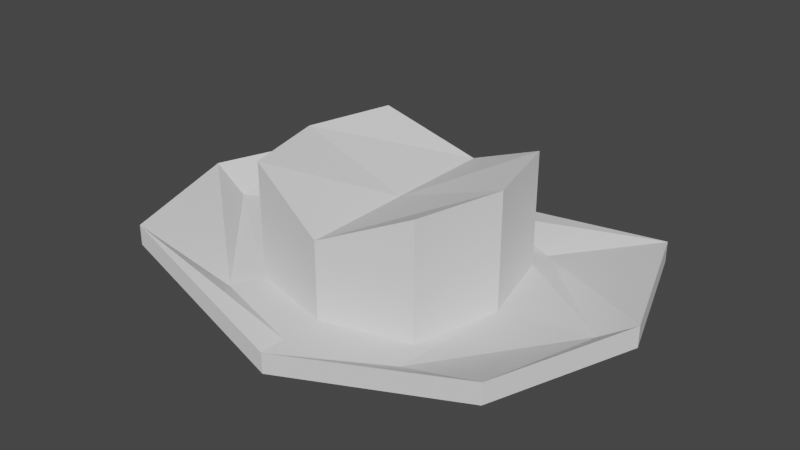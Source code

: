# Source: theone.blend  (saved by Blender 3.4.6; exported with 4.5.12 LTS)
import bpy
from mathutils import Matrix  # noqa: F401  (used for matrix-valued properties, if any)

bpy.ops.wm.read_factory_settings(use_empty=True)
scene = bpy.context.scene
scene.name = 'Scene'

# ---- collections
col_collection = bpy.data.collections.new('Collection'); scene.collection.children.link(col_collection)

# ---- world
world_world = bpy.data.worlds.new('World'); scene.world = world_world
world_world.use_nodes = True; world_world.node_tree.nodes.clear()
_N = world_world.node_tree.nodes; _L = world_world.node_tree.links
n0 = _N.new('ShaderNodeOutputWorld'); n0.name = 'World Output'; n0.location = (300, 300)
n1 = _N.new('ShaderNodeBackground'); n1.name = 'Background'; n1.location = (10, 300)
n1.inputs[0].default_value = (0.05088, 0.05088, 0.05088, 1.0)
_L.new(n1.outputs[0], n0.inputs[0])
n0.is_active_output = True
world_world.color = (0.05088, 0.05088, 0.05088)
world_world.use_sun_shadow = False
world_world.sun_shadow_jitter_overblur = 0.0

# ---- meshes
me_cube_003 = bpy.data.meshes.new('Cube.003')
me_cube_003.from_pydata([(-0.7954, -0.7954, -1.05), (-0.7954, -0.7954, -0.004895), (-0.7954, 0.7954, -1.05), (-0.7954, 0.7954, -0.004895), (0.7954, -0.7954, -1.05), (0.7954, -0.7954, -0.004895), (0.7954, 0.7954, -1.05), (0.7954, 0.7954, -0.004895), (-1.0, 0.0, -1.05), (-0.7954, -0.7954, -0.5122), (-1.0, 0.0, -0.004895), (-0.7954, 0.7954, -0.5122), (0.0, 1.0, -1.05), (0.0, 1.0, -0.3601), (0.7954, 0.7954, -0.5122), (1.0, 0.0, -1.05), (1.0, 0.0, -0.004895), (0.7954, -0.7954, -0.5122), (0.0, -1.0, -1.05), (0.0, -1.0, -0.3601), (0.0, 0.0, -0.3601), (-0.9008, -1.086, -1.051), (0.0, -1.0, -0.5122), (1.0, 0.0, -0.5122), (0.0, 1.0, -0.5122), (-1.0, 0.0, -0.5122), (-0.7676, 1.086, -1.097), (0.9008, -1.086, -1.051), (0.7676, 1.086, -1.097), (-1.89, -1.697e-10, -0.925), (1.35e-10, 1.366, -1.051), (1.89, -1.697e-10, -0.925), (1.35e-10, -1.366, -1.051), (-0.9008, -1.086, -1.237), (-0.7676, 1.086, -1.191), (0.9008, -1.086, -1.237), (0.7676, 1.086, -1.191), (-1.89, -1.697e-10, -1.11), (1.35e-10, 1.366, -1.237), (1.89, -1.697e-10, -1.11), (1.35e-10, -1.366, -1.237), (1.811e-10, -2.329e-10, -1.237), (-1.764, -1.275, -0.6974), (-1.764, 1.275, -0.6974), (1.764, -1.275, -0.6974), (1.764, 1.275, -0.6974), (-2.218, -1.992e-10, -0.6974), (1.57e-10, 1.603, -1.051), (2.218, -1.992e-10, -0.6974), (1.57e-10, -1.603, -1.051), (-1.764, -1.275, -0.8826), (-1.764, 1.275, -0.8826), (1.764, -1.275, -0.8826), (1.764, 1.275, -0.8826), (-2.218, -1.992e-10, -0.8826), (1.57e-10, 1.603, -1.237), (2.218, -1.992e-10, -0.8826), (1.57e-10, -1.603, -1.237)], [], [(25, 10, 3, 11), (24, 13, 7, 14), (23, 16, 5, 17), (22, 19, 1, 9), (20, 10, 1, 19), (16, 20, 19, 5), (7, 13, 20, 16), (13, 3, 10, 20), (18, 22, 9, 0), (4, 17, 22, 18), (17, 5, 19, 22), (15, 23, 17, 4), (6, 14, 23, 15), (14, 7, 16, 23), (12, 24, 14, 6), (2, 11, 24, 12), (11, 3, 13, 24), (8, 25, 11, 2), (0, 9, 25, 8), (9, 1, 10, 25), (0, 8, 29, 21), (18, 0, 21, 32), (2, 12, 30, 26), (15, 4, 27, 31), (4, 18, 32, 27), (8, 2, 26, 29), (12, 6, 28, 30), (6, 15, 31, 28), (28, 31, 48, 45), (34, 37, 54, 51), (26, 30, 47, 43), (40, 35, 52, 57), (41, 39, 35, 40), (37, 41, 40, 33), (34, 38, 41, 37), (38, 36, 39, 41), (21, 29, 46, 42), (32, 21, 42, 49), (39, 36, 53, 56), (31, 27, 44, 48), (44, 49, 57, 52), (46, 43, 51, 54), (47, 45, 53, 55), (45, 48, 56, 53), (48, 44, 52, 56), (43, 47, 55, 51), (49, 42, 50, 57), (42, 46, 54, 50), (36, 38, 55, 53), (27, 32, 49, 44), (35, 39, 56, 52), (29, 26, 43, 46), (33, 40, 57, 50), (37, 33, 50, 54), (30, 28, 45, 47), (38, 34, 51, 55)])
_uv = me_cube_003.uv_layers.new(name='UVMap')
_uv.uv.foreach_set('vector', [0.1716, 0.6093, 0.1861, 0.5294, 0.3132, 0.6051, 0.2584, 0.6549, 0.2899, 0.7498, 0.3132, 0.752, 0.2874, 0.9105, 0.2411, 0.8384, 0.1456, 0.8607, 0.1328, 0.9416, 0.002126, 0.8675, 0.05742, 0.816, 0.02436, 0.7186, 0.0002119, 0.7162, 0.03134, 0.555, 0.07643, 0.6284, 0.814, 0.111, 0.7882, 0.0002119, 0.876, 0.0007771, 0.9184, 0.08658, 0.8399, 0.2217, 0.814, 0.111, 0.9184, 0.08658, 0.9184, 0.1823, 0.7521, 0.2212, 0.7097, 0.1354, 0.814, 0.111, 0.8399, 0.2217, 0.7097, 0.1354, 0.7097, 0.03964, 0.7882, 0.0002119, 0.814, 0.111, 0.08522, 0.7273, 0.02436, 0.7186, 0.07643, 0.6284, 0.1052, 0.6741, 0.1018, 0.7818, 0.05742, 0.816, 0.02436, 0.7186, 0.08522, 0.7273, 0.05742, 0.816, 0.002126, 0.8675, 0.0002119, 0.7162, 0.02436, 0.7186, 0.1551, 0.8053, 0.1456, 0.8607, 0.05742, 0.816, 0.1018, 0.7818, 0.2124, 0.7932, 0.2411, 0.8384, 0.1456, 0.8607, 0.1551, 0.8053, 0.2411, 0.8384, 0.2874, 0.9105, 0.1328, 0.9416, 0.1456, 0.8607, 0.2301, 0.7426, 0.2899, 0.7498, 0.2411, 0.8384, 0.2124, 0.7932, 0.2145, 0.6884, 0.2584, 0.6549, 0.2899, 0.7498, 0.2301, 0.7426, 0.2584, 0.6549, 0.3132, 0.6051, 0.3132, 0.752, 0.2899, 0.7498, 0.1608, 0.6644, 0.1716, 0.6093, 0.2584, 0.6549, 0.2145, 0.6884, 0.1052, 0.6741, 0.07643, 0.6284, 0.1716, 0.6093, 0.1608, 0.6644, 0.07643, 0.6284, 0.03134, 0.555, 0.1861, 0.5294, 0.1716, 0.6093, 0.4416, 0.3116, 0.5215, 0.3456, 0.5069, 0.4388, 0.4093, 0.3181, 0.4326, 0.2244, 0.4416, 0.3116, 0.4093, 0.3181, 0.3932, 0.2181, 0.6078, 0.3378, 0.6435, 0.2577, 0.6831, 0.264, 0.6391, 0.34, 0.5546, 0.1365, 0.4683, 0.1441, 0.4396, 0.1279, 0.5696, 0.04337, 0.4683, 0.1441, 0.4326, 0.2244, 0.3932, 0.2181, 0.4396, 0.1279, 0.5215, 0.3456, 0.6078, 0.3378, 0.6391, 0.34, 0.5069, 0.4388, 0.6435, 0.2577, 0.6343, 0.1706, 0.6647, 0.1782, 0.6831, 0.264, 0.6343, 0.1706, 0.5546, 0.1365, 0.5696, 0.04337, 0.6647, 0.1782, 0.6647, 0.1782, 0.5696, 0.04337, 0.5764, 0.0002119, 0.7092, 0.06913, 0.4369, 0.8246, 0.5713, 0.9214, 0.5785, 0.9638, 0.4333, 0.9405, 0.6391, 0.34, 0.6831, 0.264, 0.7092, 0.2682, 0.6477, 0.4575, 0.682, 0.7002, 0.6354, 0.6104, 0.6453, 0.5076, 0.7077, 0.696, 0.8589, 0.6326, 0.7182, 0.7789, 0.7082, 0.6213, 0.7535, 0.5311, 0.9998, 0.4867, 0.8589, 0.6326, 0.7535, 0.5311, 0.842, 0.4824, 0.9998, 0.6541, 0.9642, 0.7341, 0.8589, 0.6326, 0.9998, 0.4867, 0.9642, 0.7341, 0.8856, 0.7727, 0.7182, 0.7789, 0.8589, 0.6326, 0.4093, 0.3181, 0.5069, 0.4388, 0.5, 0.482, 0.368, 0.4129, 0.3932, 0.2181, 0.4093, 0.3181, 0.368, 0.4129, 0.3673, 0.214, 0.5065, 0.5251, 0.4099, 0.6605, 0.3691, 0.5515, 0.4997, 0.4824, 0.5696, 0.04337, 0.4396, 0.1279, 0.4296, 0.02508, 0.5764, 0.0002119, 0.3669, 0.09262, 0.3669, 0.3098, 0.3432, 0.3053, 0.346, 0.107, 0.1341, 0.529, 0.001563, 0.4359, 0.02218, 0.4221, 0.1387, 0.5058, 0.0002119, 0.2194, 0.07166, 0.0245, 0.0848, 0.04311, 0.02374, 0.2233, 0.07166, 0.0245, 0.2288, 0.0002119, 0.2242, 0.02392, 0.0848, 0.04311, 0.2288, 0.0002119, 0.3669, 0.09262, 0.346, 0.107, 0.2242, 0.02392, 0.001563, 0.4359, 0.0002119, 0.2194, 0.02374, 0.2233, 0.02218, 0.4221, 0.3669, 0.3098, 0.287, 0.5035, 0.2742, 0.4852, 0.3432, 0.3053, 0.287, 0.5035, 0.1341, 0.529, 0.1387, 0.5058, 0.2742, 0.4852, 0.4099, 0.6605, 0.3929, 0.7476, 0.3673, 0.7518, 0.3691, 0.5515, 0.4396, 0.1279, 0.3932, 0.2181, 0.3673, 0.214, 0.4296, 0.02508, 0.6354, 0.6104, 0.5065, 0.5251, 0.4997, 0.4824, 0.6453, 0.5076, 0.5069, 0.4388, 0.6391, 0.34, 0.6477, 0.4575, 0.5, 0.482, 0.666, 0.7996, 0.682, 0.7002, 0.7077, 0.696, 0.7077, 0.8938, 0.5713, 0.9214, 0.666, 0.7996, 0.7077, 0.8938, 0.5785, 0.9638, 0.6831, 0.264, 0.6647, 0.1782, 0.7092, 0.06913, 0.7092, 0.2682, 0.3929, 0.7476, 0.4369, 0.8246, 0.4333, 0.9405, 0.3673, 0.7518])
me_cube_003.update()

# ---- objects
ob_cube = bpy.data.objects.new('Cube', me_cube_003)

# ---- transforms, parenting, visibility, modifiers, constraints
ob_cube.location = (0.0, 0.0, 1.355)

# ---- collection membership
col_collection.objects.link(ob_cube)

# ---- scene / render settings (as saved in the file)
scene.frame_start = 1; scene.frame_end = 250; scene.frame_set(2)
scene.render.engine = 'BLENDER_EEVEE_NEXT'
scene.cycles.sampling_pattern = 'TABULATED_SOBOL'
scene.cycles.use_light_tree = False
scene.view_settings.view_transform = 'Filmic'
bpy.context.view_layer.update()

# ---- added for rendering (the .blend has no active camera and no usable light): camera, sun
cam_auto = bpy.data.cameras.new('AutoCamera')
cam_auto.lens = 50.0
cam_auto.sensor_width = 36.0
cam_auto.clip_end = 1000.0
ob_auto_camera = bpy.data.objects.new('AutoCamera', cam_auto)
scene.collection.objects.link(ob_auto_camera)
ob_auto_camera.location = (5.19047, -6.22857, 4.88656)
ob_auto_camera.rotation_euler = (1.09748, -7.21219e-08, 0.694738)
scene.camera = ob_auto_camera
light_auto_sun = bpy.data.lights.new('AutoSun', 'SUN')
light_auto_sun.energy = 3.0
light_auto_sun.angle = 0.0523599
ob_auto_sun = bpy.data.objects.new('AutoSun', light_auto_sun)
scene.collection.objects.link(ob_auto_sun)
ob_auto_sun.rotation_euler = (0.872665, 0.174533, 0.523599)
bpy.context.view_layer.update()
